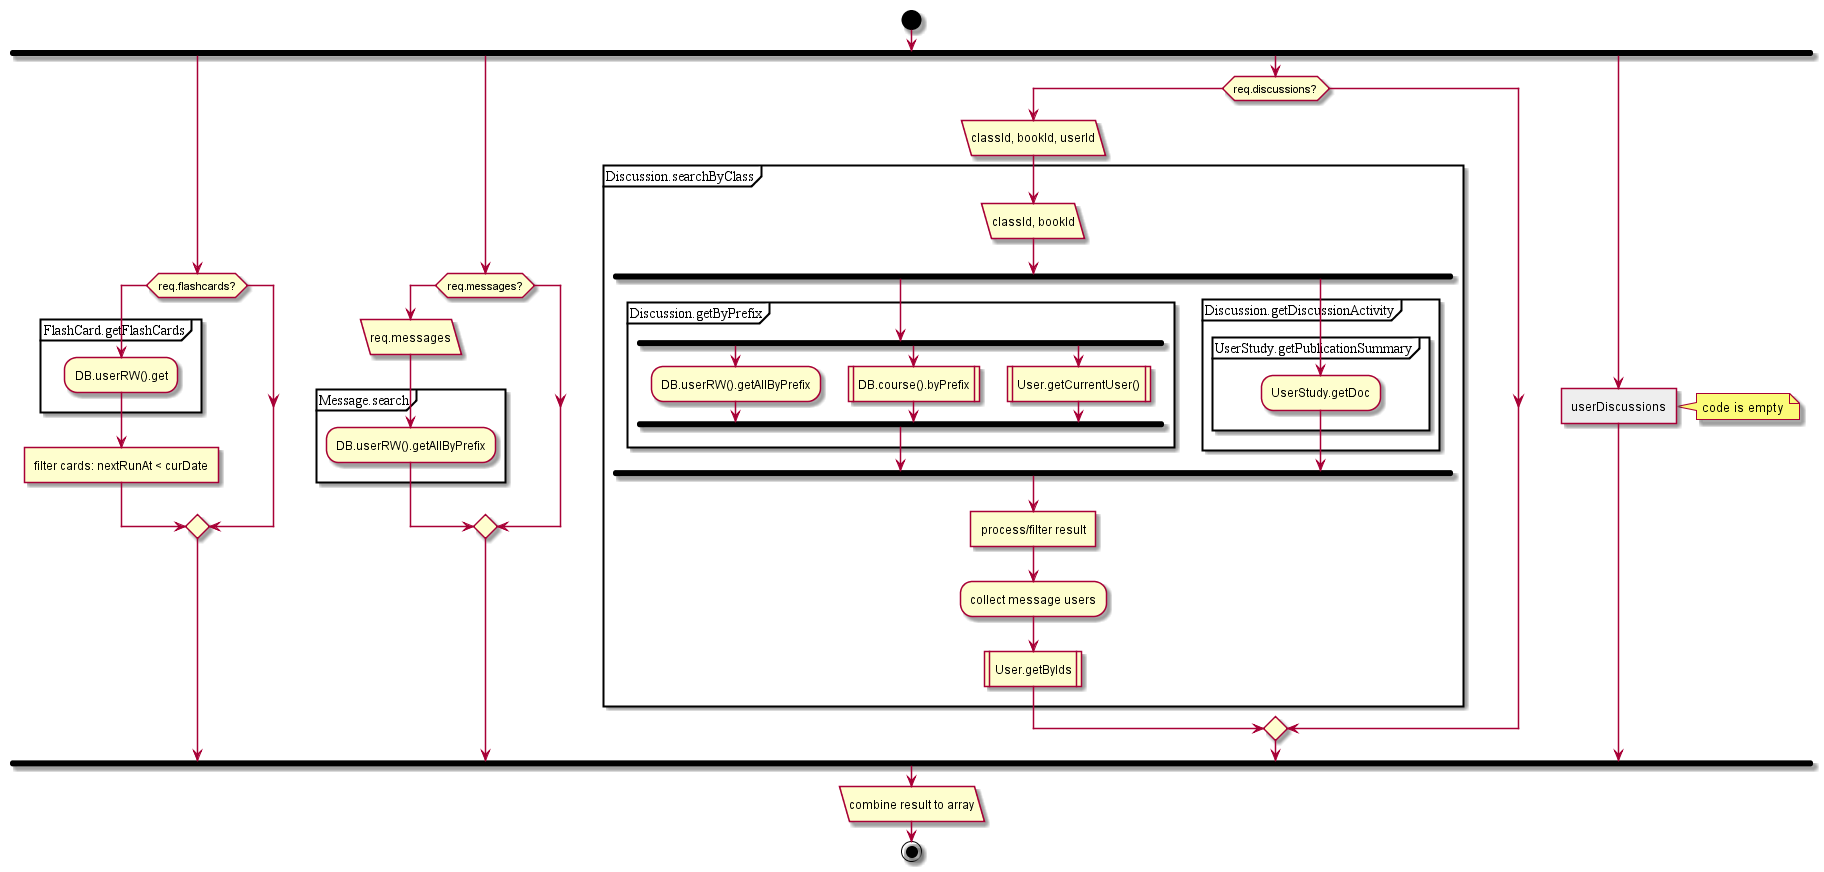

The diagram above was rendered by PlantUML. Its source (embedded in the PNG):
@startuml
start
fork
if (req.flashcards?) then
partition FlashCard.getFlashCards {
:DB.userRW().get;
}
:filter cards: nextRunAt < curDate]
endif;
fork again
if (req.messages?) then
:req.messages/
partition Message.search {
:DB.userRW().getAllByPrefix;
}
endif;
fork again
if (req.discussions?) then
:classId, bookId, userId/
partition Discussion.searchByClass {
:classId, bookId/
fork
partition Discussion.getByPrefix {
fork
:DB.userRW().getAllByPrefix;
fork again
:DB.course().byPrefix|
fork again
:User.getCurrentUser()|
endfork;
}
fork again
partition Discussion.getDiscussionActivity {
partition UserStudy.getPublicationSummary {
:UserStudy.getDoc;
}
}
endfork
:process/filter result]
:collect message users;
:User.getByIds|
}
endif;
fork again
#EEEEEE:userDiscussions]
note right: code is empty
end fork
:combine result to array/
end;
@enduml